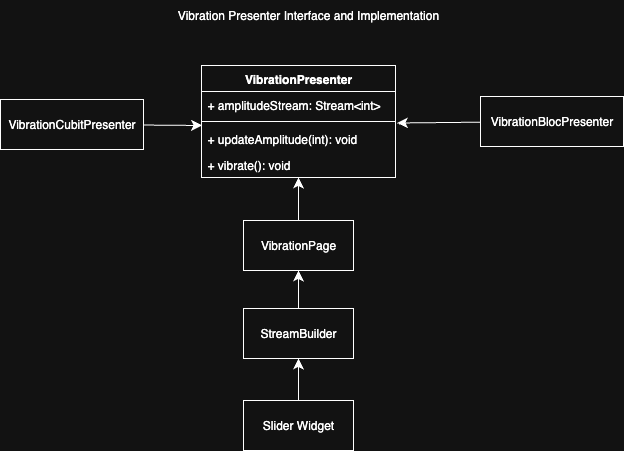

The diagram above was exported from draw.io. Its source (the exported page's mxGraphModel, read from the mxfile embedded in the PNG):
<mxGraphModel dx="850" dy="910" grid="0" gridSize="10" guides="1" tooltips="1" connect="1" arrows="1" fold="1" page="1" pageScale="1" pageWidth="1100" pageHeight="1700" math="0" shadow="0">
  <root>
    <mxCell id="0" />
    <mxCell id="1" parent="0" />
    <mxCell id="iWJpampga_ajHJ5jH6G8-5" value="VibrationPresenter" style="swimlane;fontStyle=1;align=center;verticalAlign=top;childLayout=stackLayout;horizontal=1;startSize=26;horizontalStack=0;resizeParent=1;resizeParentMax=0;resizeLast=0;collapsible=1;marginBottom=0;whiteSpace=wrap;html=1;" vertex="1" parent="1">
      <mxGeometry x="467" y="190" width="194" height="112" as="geometry" />
    </mxCell>
    <mxCell id="iWJpampga_ajHJ5jH6G8-6" value="+ amplitudeStream: Stream&amp;lt;int&amp;gt;" style="text;strokeColor=none;fillColor=none;align=left;verticalAlign=top;spacingLeft=4;spacingRight=4;overflow=hidden;rotatable=0;points=[[0,0.5],[1,0.5]];portConstraint=eastwest;whiteSpace=wrap;html=1;" vertex="1" parent="iWJpampga_ajHJ5jH6G8-5">
      <mxGeometry y="26" width="194" height="26" as="geometry" />
    </mxCell>
    <mxCell id="iWJpampga_ajHJ5jH6G8-7" value="" style="line;strokeWidth=1;fillColor=none;align=left;verticalAlign=middle;spacingTop=-1;spacingLeft=3;spacingRight=3;rotatable=0;labelPosition=right;points=[];portConstraint=eastwest;strokeColor=inherit;" vertex="1" parent="iWJpampga_ajHJ5jH6G8-5">
      <mxGeometry y="52" width="194" height="8" as="geometry" />
    </mxCell>
    <mxCell id="iWJpampga_ajHJ5jH6G8-8" value="+ updateAmplitude(int): void" style="text;strokeColor=none;fillColor=none;align=left;verticalAlign=top;spacingLeft=4;spacingRight=4;overflow=hidden;rotatable=0;points=[[0,0.5],[1,0.5]];portConstraint=eastwest;whiteSpace=wrap;html=1;" vertex="1" parent="iWJpampga_ajHJ5jH6G8-5">
      <mxGeometry y="60" width="194" height="26" as="geometry" />
    </mxCell>
    <mxCell id="iWJpampga_ajHJ5jH6G8-9" value="+ vibrate(): void" style="text;strokeColor=none;fillColor=none;align=left;verticalAlign=top;spacingLeft=4;spacingRight=4;overflow=hidden;rotatable=0;points=[[0,0.5],[1,0.5]];portConstraint=eastwest;whiteSpace=wrap;html=1;" vertex="1" parent="iWJpampga_ajHJ5jH6G8-5">
      <mxGeometry y="86" width="194" height="26" as="geometry" />
    </mxCell>
    <mxCell id="iWJpampga_ajHJ5jH6G8-35" value="" style="edgeStyle=none;curved=1;rounded=0;orthogonalLoop=1;jettySize=auto;html=1;fontSize=12;startSize=8;endSize=8;entryX=0.003;entryY=0;entryDx=0;entryDy=0;entryPerimeter=0;" edge="1" parent="1" source="iWJpampga_ajHJ5jH6G8-10" target="iWJpampga_ajHJ5jH6G8-8">
      <mxGeometry relative="1" as="geometry" />
    </mxCell>
    <mxCell id="iWJpampga_ajHJ5jH6G8-10" value="VibrationCubitPresenter" style="html=1;whiteSpace=wrap;" vertex="1" parent="1">
      <mxGeometry x="266" y="224" width="143" height="50" as="geometry" />
    </mxCell>
    <mxCell id="iWJpampga_ajHJ5jH6G8-32" value="" style="edgeStyle=none;curved=1;rounded=0;orthogonalLoop=1;jettySize=auto;html=1;fontSize=12;startSize=8;endSize=8;" edge="1" parent="1" source="iWJpampga_ajHJ5jH6G8-12" target="iWJpampga_ajHJ5jH6G8-9">
      <mxGeometry relative="1" as="geometry" />
    </mxCell>
    <mxCell id="iWJpampga_ajHJ5jH6G8-12" value="VibrationPage" style="html=1;whiteSpace=wrap;" vertex="1" parent="1">
      <mxGeometry x="509" y="345" width="110" height="50" as="geometry" />
    </mxCell>
    <mxCell id="iWJpampga_ajHJ5jH6G8-16" value="" style="edgeStyle=none;curved=1;rounded=0;orthogonalLoop=1;jettySize=auto;html=1;fontSize=12;startSize=8;endSize=8;" edge="1" parent="1" source="iWJpampga_ajHJ5jH6G8-13" target="iWJpampga_ajHJ5jH6G8-12">
      <mxGeometry relative="1" as="geometry" />
    </mxCell>
    <mxCell id="iWJpampga_ajHJ5jH6G8-13" value="StreamBuilder" style="html=1;whiteSpace=wrap;" vertex="1" parent="1">
      <mxGeometry x="509" y="433" width="110" height="50" as="geometry" />
    </mxCell>
    <mxCell id="iWJpampga_ajHJ5jH6G8-15" value="" style="edgeStyle=none;curved=1;rounded=0;orthogonalLoop=1;jettySize=auto;html=1;fontSize=12;startSize=8;endSize=8;" edge="1" parent="1" source="iWJpampga_ajHJ5jH6G8-14" target="iWJpampga_ajHJ5jH6G8-13">
      <mxGeometry relative="1" as="geometry" />
    </mxCell>
    <mxCell id="iWJpampga_ajHJ5jH6G8-14" value="Slider Widget" style="html=1;whiteSpace=wrap;" vertex="1" parent="1">
      <mxGeometry x="509" y="525" width="110" height="50" as="geometry" />
    </mxCell>
    <mxCell id="iWJpampga_ajHJ5jH6G8-34" value="" style="edgeStyle=none;curved=1;rounded=0;orthogonalLoop=1;jettySize=auto;html=1;fontSize=12;startSize=8;endSize=8;entryX=1.008;entryY=-0.096;entryDx=0;entryDy=0;entryPerimeter=0;" edge="1" parent="1" source="iWJpampga_ajHJ5jH6G8-18" target="iWJpampga_ajHJ5jH6G8-8">
      <mxGeometry relative="1" as="geometry" />
    </mxCell>
    <mxCell id="iWJpampga_ajHJ5jH6G8-18" value="VibrationBlocPresenter" style="html=1;whiteSpace=wrap;" vertex="1" parent="1">
      <mxGeometry x="746" y="221" width="143" height="50" as="geometry" />
    </mxCell>
    <mxCell id="fOFWQ9CYYw9e4o99fZ6N-1" value="Vibration Presenter Interface and Implementation" style="text;html=1;align=center;verticalAlign=middle;whiteSpace=wrap;rounded=0;" vertex="1" parent="1">
      <mxGeometry x="425" y="125" width="298" height="30" as="geometry" />
    </mxCell>
  </root>
</mxGraphModel>